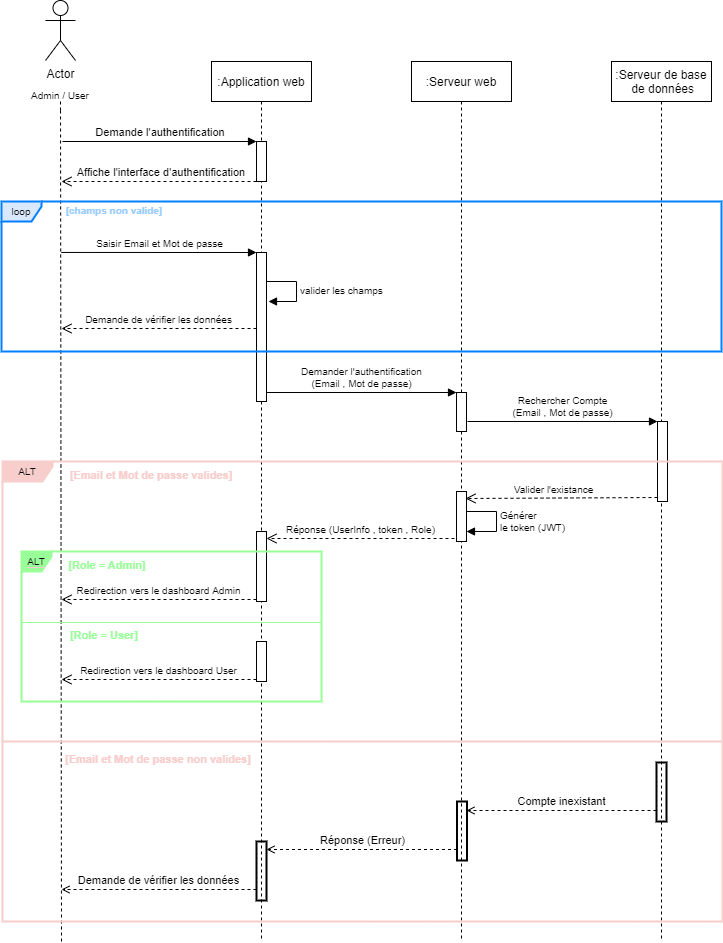

The diagram above was exported from draw.io. Its source (the exported page's mxGraphModel, read from the mxfile embedded in the PNG):
<mxGraphModel dx="868" dy="482" grid="1" gridSize="10" guides="1" tooltips="1" connect="1" arrows="1" fold="1" page="1" pageScale="1" pageWidth="850" pageHeight="1100" math="0" shadow="0">
  <root>
    <mxCell id="0" />
    <mxCell id="1" parent="0" />
    <mxCell id="3nuBFxr9cyL0pnOWT2aG-5" value=":Application web" style="shape=umlLifeline;perimeter=lifelinePerimeter;container=1;collapsible=0;recursiveResize=0;rounded=0;shadow=0;strokeWidth=1;" parent="1" vertex="1">
      <mxGeometry x="270" y="80" width="100" height="880" as="geometry" />
    </mxCell>
    <mxCell id="3nuBFxr9cyL0pnOWT2aG-6" value="" style="points=[];perimeter=orthogonalPerimeter;rounded=0;shadow=0;strokeWidth=1;" parent="3nuBFxr9cyL0pnOWT2aG-5" vertex="1">
      <mxGeometry x="45" y="80" width="10" height="40" as="geometry" />
    </mxCell>
    <mxCell id="5kISWZwf_MBJVYlYfYQY-29" value="" style="html=1;points=[];perimeter=orthogonalPerimeter;fontSize=10;fontColor=#000000;strokeColor=#000000;" vertex="1" parent="3nuBFxr9cyL0pnOWT2aG-5">
      <mxGeometry x="45" y="470" width="10" height="70" as="geometry" />
    </mxCell>
    <mxCell id="5kISWZwf_MBJVYlYfYQY-31" value="Redirection vers le dashboard Admin" style="html=1;verticalAlign=bottom;endArrow=open;dashed=1;endSize=8;exitX=0;exitY=0.95;rounded=0;fontSize=10;fontColor=#000000;" edge="1" parent="3nuBFxr9cyL0pnOWT2aG-5">
      <mxGeometry relative="1" as="geometry">
        <mxPoint x="-150" y="538" as="targetPoint" />
        <mxPoint x="45" y="538" as="sourcePoint" />
      </mxGeometry>
    </mxCell>
    <mxCell id="5kISWZwf_MBJVYlYfYQY-32" value="" style="html=1;points=[];perimeter=orthogonalPerimeter;fontSize=10;fontColor=#000000;strokeColor=#000000;" vertex="1" parent="3nuBFxr9cyL0pnOWT2aG-5">
      <mxGeometry x="45" y="580" width="10" height="40" as="geometry" />
    </mxCell>
    <mxCell id="5kISWZwf_MBJVYlYfYQY-33" value="Redirection vers le dashboard User" style="html=1;verticalAlign=bottom;endArrow=open;dashed=1;endSize=8;exitX=0;exitY=0.95;rounded=0;fontSize=10;fontColor=#000000;" edge="1" parent="3nuBFxr9cyL0pnOWT2aG-5" source="5kISWZwf_MBJVYlYfYQY-32">
      <mxGeometry relative="1" as="geometry">
        <mxPoint x="-150" y="618" as="targetPoint" />
      </mxGeometry>
    </mxCell>
    <mxCell id="3nuBFxr9cyL0pnOWT2aG-7" value="Affiche l'interface d'authentification" style="verticalAlign=bottom;endArrow=open;dashed=1;endSize=8;exitX=0;exitY=0.95;shadow=0;strokeWidth=1;" parent="1" edge="1">
      <mxGeometry x="-0.0256" relative="1" as="geometry">
        <mxPoint x="120" y="200" as="targetPoint" />
        <mxPoint x="315" y="200" as="sourcePoint" />
        <Array as="points" />
        <mxPoint as="offset" />
      </mxGeometry>
    </mxCell>
    <mxCell id="3nuBFxr9cyL0pnOWT2aG-8" value="Demande l'authentification" style="verticalAlign=bottom;endArrow=block;entryX=0;entryY=0;shadow=0;strokeWidth=1;" parent="1" target="3nuBFxr9cyL0pnOWT2aG-6" edge="1">
      <mxGeometry x="0.0052" relative="1" as="geometry">
        <mxPoint x="121" y="160.0000000000001" as="sourcePoint" />
        <mxPoint as="offset" />
      </mxGeometry>
    </mxCell>
    <mxCell id="5kISWZwf_MBJVYlYfYQY-1" value="Actor" style="shape=umlActor;verticalLabelPosition=bottom;verticalAlign=top;html=1;outlineConnect=0;" vertex="1" parent="1">
      <mxGeometry x="104" y="19" width="30" height="60" as="geometry" />
    </mxCell>
    <mxCell id="5kISWZwf_MBJVYlYfYQY-3" value="" style="endArrow=none;dashed=1;html=1;rounded=0;startArrow=none;" edge="1" parent="1" source="5kISWZwf_MBJVYlYfYQY-4">
      <mxGeometry width="50" height="50" relative="1" as="geometry">
        <mxPoint x="119" y="379" as="sourcePoint" />
        <mxPoint x="119" y="119" as="targetPoint" />
      </mxGeometry>
    </mxCell>
    <mxCell id="5kISWZwf_MBJVYlYfYQY-4" value="Admin / User" style="text;html=1;strokeColor=none;fillColor=none;align=center;verticalAlign=middle;whiteSpace=wrap;rounded=0;fontSize=10;" vertex="1" parent="1">
      <mxGeometry x="89" y="99" width="60" height="30" as="geometry" />
    </mxCell>
    <mxCell id="5kISWZwf_MBJVYlYfYQY-5" value="" style="endArrow=none;dashed=1;html=1;rounded=0;" edge="1" parent="1" target="5kISWZwf_MBJVYlYfYQY-4">
      <mxGeometry width="50" height="50" relative="1" as="geometry">
        <mxPoint x="120" y="960" as="sourcePoint" />
        <mxPoint x="119" y="119" as="targetPoint" />
      </mxGeometry>
    </mxCell>
    <mxCell id="5kISWZwf_MBJVYlYfYQY-6" value=":Serveur web" style="shape=umlLifeline;perimeter=lifelinePerimeter;container=1;collapsible=0;recursiveResize=0;rounded=0;shadow=0;strokeWidth=1;" vertex="1" parent="1">
      <mxGeometry x="470" y="80" width="100" height="880" as="geometry" />
    </mxCell>
    <mxCell id="5kISWZwf_MBJVYlYfYQY-19" value="Demander l'authentification&lt;br&gt;(Email , Mot de passe)" style="html=1;verticalAlign=bottom;endArrow=block;entryX=0;entryY=0;rounded=0;fontSize=10;fontColor=#000000;" edge="1" parent="5kISWZwf_MBJVYlYfYQY-6" source="5kISWZwf_MBJVYlYfYQY-11">
      <mxGeometry relative="1" as="geometry">
        <mxPoint x="-25" y="334" as="sourcePoint" />
        <mxPoint x="45" y="331.0000000000001" as="targetPoint" />
        <mxPoint as="offset" />
      </mxGeometry>
    </mxCell>
    <mxCell id="5kISWZwf_MBJVYlYfYQY-24" value="" style="html=1;points=[];perimeter=orthogonalPerimeter;fontSize=10;fontColor=#000000;strokeColor=#000000;" vertex="1" parent="5kISWZwf_MBJVYlYfYQY-6">
      <mxGeometry x="45" y="430" width="10" height="50" as="geometry" />
    </mxCell>
    <mxCell id="5kISWZwf_MBJVYlYfYQY-27" value="Générer &lt;br&gt;le token (JWT)" style="edgeStyle=orthogonalEdgeStyle;html=1;align=left;spacingLeft=2;endArrow=block;rounded=0;entryX=1;entryY=0;fontSize=10;fontColor=#000000;" edge="1" parent="5kISWZwf_MBJVYlYfYQY-6">
      <mxGeometry relative="1" as="geometry">
        <mxPoint x="55" y="450" as="sourcePoint" />
        <Array as="points">
          <mxPoint x="85" y="450" />
        </Array>
        <mxPoint x="55" y="470" as="targetPoint" />
      </mxGeometry>
    </mxCell>
    <mxCell id="5kISWZwf_MBJVYlYfYQY-18" value="" style="html=1;points=[];perimeter=orthogonalPerimeter;fontSize=10;fontColor=#000000;strokeColor=#000000;" vertex="1" parent="5kISWZwf_MBJVYlYfYQY-6">
      <mxGeometry x="45" y="331" width="10" height="39" as="geometry" />
    </mxCell>
    <mxCell id="5kISWZwf_MBJVYlYfYQY-8" value=":Serveur de base&#10; de données" style="shape=umlLifeline;perimeter=lifelinePerimeter;container=1;collapsible=0;recursiveResize=0;rounded=0;shadow=0;strokeWidth=1;" vertex="1" parent="1">
      <mxGeometry x="670" y="80" width="100" height="880" as="geometry" />
    </mxCell>
    <mxCell id="5kISWZwf_MBJVYlYfYQY-21" value="" style="html=1;points=[];perimeter=orthogonalPerimeter;fontSize=10;fontColor=#000000;strokeColor=#000000;" vertex="1" parent="5kISWZwf_MBJVYlYfYQY-8">
      <mxGeometry x="46" y="360" width="10" height="80" as="geometry" />
    </mxCell>
    <mxCell id="5kISWZwf_MBJVYlYfYQY-11" value="" style="html=1;points=[];perimeter=orthogonalPerimeter;fontSize=10;fontColor=#000000;strokeColor=#000000;" vertex="1" parent="1">
      <mxGeometry x="315" y="271" width="10" height="149" as="geometry" />
    </mxCell>
    <mxCell id="5kISWZwf_MBJVYlYfYQY-12" value="Saisir Email et Mot de passe" style="html=1;verticalAlign=bottom;endArrow=block;entryX=0;entryY=0;rounded=0;fontSize=10;fontColor=#000000;exitX=0.083;exitY=0.333;exitDx=0;exitDy=0;exitPerimeter=0;" edge="1" target="5kISWZwf_MBJVYlYfYQY-11" parent="1">
      <mxGeometry relative="1" as="geometry">
        <mxPoint x="119.75999999999999" y="270.95000000000005" as="sourcePoint" />
      </mxGeometry>
    </mxCell>
    <mxCell id="5kISWZwf_MBJVYlYfYQY-13" value="Demande de vérifier les données" style="html=1;verticalAlign=bottom;endArrow=open;dashed=1;endSize=8;exitX=0;exitY=0.95;rounded=0;fontSize=10;fontColor=#000000;" edge="1" parent="1">
      <mxGeometry relative="1" as="geometry">
        <mxPoint x="120" y="347" as="targetPoint" />
        <mxPoint x="315" y="347" as="sourcePoint" />
        <Array as="points" />
      </mxGeometry>
    </mxCell>
    <mxCell id="5kISWZwf_MBJVYlYfYQY-10" value="&lt;font color=&quot;#000000&quot;&gt;loop&lt;/font&gt;" style="shape=umlFrame;whiteSpace=wrap;html=1;fontSize=10;width=40;height=20;fillColor=#dae8fc;strokeColor=#007FFF;strokeWidth=2;" vertex="1" parent="1">
      <mxGeometry x="60" y="220" width="720" height="150" as="geometry" />
    </mxCell>
    <mxCell id="5kISWZwf_MBJVYlYfYQY-15" value="[champs non valide]" style="text;align=center;fontStyle=1;verticalAlign=middle;spacingLeft=3;spacingRight=3;strokeColor=none;rotatable=0;points=[[0,0.5],[1,0.5]];portConstraint=eastwest;fontSize=10;fontColor=#99CCFF;" vertex="1" parent="1">
      <mxGeometry x="133" y="216" width="80" height="26" as="geometry" />
    </mxCell>
    <mxCell id="5kISWZwf_MBJVYlYfYQY-17" value="&lt;font color=&quot;#000000&quot;&gt;valider les champs&lt;/font&gt;" style="edgeStyle=orthogonalEdgeStyle;html=1;align=left;spacingLeft=2;endArrow=block;rounded=0;entryX=1;entryY=0;fontSize=10;fontColor=#99CCFF;" edge="1" parent="1">
      <mxGeometry relative="1" as="geometry">
        <mxPoint x="325" y="300" as="sourcePoint" />
        <Array as="points">
          <mxPoint x="355" y="300" />
        </Array>
        <mxPoint x="327" y="320" as="targetPoint" />
      </mxGeometry>
    </mxCell>
    <mxCell id="5kISWZwf_MBJVYlYfYQY-22" value="Rechercher Compte&lt;br&gt;(Email , Mot de passe)" style="html=1;verticalAlign=bottom;endArrow=block;entryX=0;entryY=0;rounded=0;fontSize=10;fontColor=#000000;" edge="1" target="5kISWZwf_MBJVYlYfYQY-21" parent="1">
      <mxGeometry relative="1" as="geometry">
        <mxPoint x="526" y="440" as="sourcePoint" />
      </mxGeometry>
    </mxCell>
    <mxCell id="5kISWZwf_MBJVYlYfYQY-23" value="Valider l'existance" style="html=1;verticalAlign=bottom;endArrow=open;dashed=1;endSize=8;exitX=0;exitY=0.95;rounded=0;fontSize=10;fontColor=#000000;" edge="1" source="5kISWZwf_MBJVYlYfYQY-21" parent="1">
      <mxGeometry x="0.0789" relative="1" as="geometry">
        <mxPoint x="524" y="517" as="targetPoint" />
        <mxPoint as="offset" />
      </mxGeometry>
    </mxCell>
    <mxCell id="5kISWZwf_MBJVYlYfYQY-28" value="Réponse (UserInfo , token , Role)" style="html=1;verticalAlign=bottom;endArrow=open;dashed=1;endSize=8;rounded=0;fontSize=10;fontColor=#000000;" edge="1" parent="1">
      <mxGeometry relative="1" as="geometry">
        <mxPoint x="513" y="557" as="sourcePoint" />
        <mxPoint x="325" y="557" as="targetPoint" />
      </mxGeometry>
    </mxCell>
    <mxCell id="5kISWZwf_MBJVYlYfYQY-36" value="&lt;span style=&quot;background-color: rgb(248, 206, 204);&quot;&gt;ALT&lt;/span&gt;" style="shape=umlFrame;whiteSpace=wrap;html=1;fontSize=10;strokeColor=#F8CECC;width=50;height=20;fillColor=#f8cecc;gradientColor=none;strokeWidth=2;" vertex="1" parent="1">
      <mxGeometry x="61" y="480" width="720" height="460" as="geometry" />
    </mxCell>
    <mxCell id="5kISWZwf_MBJVYlYfYQY-37" value="&lt;span style=&quot;background-color: rgb(153, 255, 153);&quot;&gt;&lt;font color=&quot;#000000&quot;&gt;ALT&lt;/font&gt;&lt;/span&gt;" style="shape=umlFrame;whiteSpace=wrap;html=1;labelBackgroundColor=#F8CECC;fontSize=10;strokeColor=#99FF99;width=30;height=20;fillColor=#99FF99;fontColor=#ffffff;strokeWidth=2;" vertex="1" parent="1">
      <mxGeometry x="80" y="570" width="300" height="150" as="geometry" />
    </mxCell>
    <mxCell id="5kISWZwf_MBJVYlYfYQY-38" value="" style="line;strokeWidth=1;fillColor=none;align=left;verticalAlign=middle;spacingTop=-1;spacingLeft=3;spacingRight=3;rotatable=0;labelPosition=right;points=[];portConstraint=eastwest;labelBackgroundColor=#99FF99;fontSize=10;fontColor=#000000;strokeColor=#99FF99;" vertex="1" parent="1">
      <mxGeometry x="80" y="637" width="300" height="8" as="geometry" />
    </mxCell>
    <mxCell id="5kISWZwf_MBJVYlYfYQY-39" value="" style="line;strokeWidth=2;fillColor=none;align=left;verticalAlign=middle;spacingTop=-1;spacingLeft=3;spacingRight=3;rotatable=0;labelPosition=right;points=[];portConstraint=eastwest;labelBackgroundColor=#99FF99;fontSize=10;fontColor=#000000;strokeColor=#F8CECC;" vertex="1" parent="1">
      <mxGeometry x="60" y="756" width="720" height="8" as="geometry" />
    </mxCell>
    <mxCell id="5kISWZwf_MBJVYlYfYQY-40" value="[Email et Mot de passe valides]" style="text;align=center;fontStyle=1;verticalAlign=middle;spacingLeft=3;spacingRight=3;strokeColor=none;rotatable=0;points=[[0,0.5],[1,0.5]];portConstraint=eastwest;labelBackgroundColor=none;fontSize=11;fontColor=#F8CECC;fillColor=none;gradientColor=none;" vertex="1" parent="1">
      <mxGeometry x="170" y="480" width="80" height="26" as="geometry" />
    </mxCell>
    <mxCell id="5kISWZwf_MBJVYlYfYQY-41" value="[Role = Admin]" style="text;align=center;fontStyle=1;verticalAlign=middle;spacingLeft=3;spacingRight=3;strokeColor=none;rotatable=0;points=[[0,0.5],[1,0.5]];portConstraint=eastwest;labelBackgroundColor=none;fontSize=11;fontColor=#99FF99;fillColor=none;gradientColor=none;" vertex="1" parent="1">
      <mxGeometry x="126" y="570" width="80" height="26" as="geometry" />
    </mxCell>
    <mxCell id="5kISWZwf_MBJVYlYfYQY-42" value="[Role = User]" style="text;align=center;fontStyle=1;verticalAlign=middle;spacingLeft=3;spacingRight=3;strokeColor=none;rotatable=0;points=[[0,0.5],[1,0.5]];portConstraint=eastwest;labelBackgroundColor=none;fontSize=11;fontColor=#99FF99;fillColor=none;gradientColor=none;" vertex="1" parent="1">
      <mxGeometry x="123" y="640" width="80" height="26" as="geometry" />
    </mxCell>
    <mxCell id="5kISWZwf_MBJVYlYfYQY-43" value="[Email et Mot de passe non valides]" style="text;align=center;fontStyle=1;verticalAlign=middle;spacingLeft=3;spacingRight=3;strokeColor=none;rotatable=0;points=[[0,0.5],[1,0.5]];portConstraint=eastwest;labelBackgroundColor=none;fontSize=11;fontColor=#F8CECC;fillColor=none;gradientColor=none;" vertex="1" parent="1">
      <mxGeometry x="176" y="764" width="80" height="26" as="geometry" />
    </mxCell>
    <mxCell id="5kISWZwf_MBJVYlYfYQY-44" value="" style="html=1;points=[];perimeter=orthogonalPerimeter;labelBackgroundColor=none;fontSize=11;fontColor=#99FF99;strokeColor=#000000;strokeWidth=2;fillColor=none;gradientColor=none;" vertex="1" parent="1">
      <mxGeometry x="715" y="781" width="10" height="59" as="geometry" />
    </mxCell>
    <mxCell id="5kISWZwf_MBJVYlYfYQY-47" value="Compte inexistant" style="html=1;verticalAlign=bottom;endArrow=open;dashed=1;endSize=6;rounded=0;fontSize=11;fontColor=#000000;strokeColor=#000000;" edge="1" parent="1" source="5kISWZwf_MBJVYlYfYQY-44">
      <mxGeometry relative="1" as="geometry">
        <mxPoint x="460" y="810" as="sourcePoint" />
        <mxPoint x="525" y="829" as="targetPoint" />
      </mxGeometry>
    </mxCell>
    <mxCell id="5kISWZwf_MBJVYlYfYQY-48" value="" style="html=1;points=[];perimeter=orthogonalPerimeter;labelBackgroundColor=none;fontSize=11;fontColor=#99FF99;strokeColor=#000000;strokeWidth=2;fillColor=none;gradientColor=none;" vertex="1" parent="1">
      <mxGeometry x="515.5" y="820" width="10" height="59" as="geometry" />
    </mxCell>
    <mxCell id="5kISWZwf_MBJVYlYfYQY-49" value="Réponse (Erreur)" style="html=1;verticalAlign=bottom;endArrow=open;dashed=1;endSize=6;rounded=0;fontSize=11;fontColor=#000000;strokeColor=#000000;" edge="1" parent="1" source="5kISWZwf_MBJVYlYfYQY-48">
      <mxGeometry relative="1" as="geometry">
        <mxPoint x="260.5" y="849" as="sourcePoint" />
        <mxPoint x="325" y="868" as="targetPoint" />
      </mxGeometry>
    </mxCell>
    <mxCell id="5kISWZwf_MBJVYlYfYQY-50" value="" style="html=1;points=[];perimeter=orthogonalPerimeter;labelBackgroundColor=none;fontSize=11;fontColor=#99FF99;strokeColor=#000000;strokeWidth=2;fillColor=none;gradientColor=none;" vertex="1" parent="1">
      <mxGeometry x="315" y="860" width="10" height="59" as="geometry" />
    </mxCell>
    <mxCell id="5kISWZwf_MBJVYlYfYQY-51" value="Demande de vérifier les données" style="html=1;verticalAlign=bottom;endArrow=open;dashed=1;endSize=6;rounded=0;fontSize=11;fontColor=#000000;strokeColor=#000000;" edge="1" parent="1" source="5kISWZwf_MBJVYlYfYQY-50">
      <mxGeometry relative="1" as="geometry">
        <mxPoint x="60" y="889" as="sourcePoint" />
        <mxPoint x="120" y="908" as="targetPoint" />
      </mxGeometry>
    </mxCell>
  </root>
</mxGraphModel>